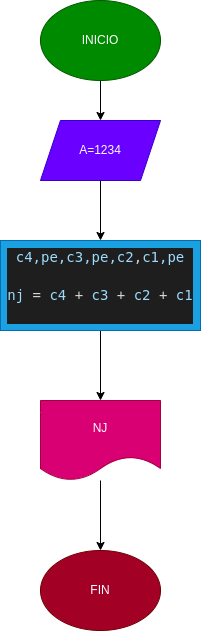

The diagram above was exported from draw.io. Its source (the exported page's mxGraphModel, read from the mxfile embedded in the PNG):
<mxGraphModel dx="915" dy="1705" grid="1" gridSize="10" guides="1" tooltips="1" connect="1" arrows="1" fold="1" page="1" pageScale="1" pageWidth="827" pageHeight="1169" math="0" shadow="0">
  <root>
    <mxCell id="0" />
    <mxCell id="1" parent="0" />
    <mxCell id="4" value="" style="edgeStyle=none;html=1;" parent="1" source="2" target="3" edge="1">
      <mxGeometry relative="1" as="geometry" />
    </mxCell>
    <mxCell id="2" value="INICIO" style="ellipse;whiteSpace=wrap;html=1;fillColor=#008a00;fontColor=#ffffff;strokeColor=#005700;" parent="1" vertex="1">
      <mxGeometry x="320" y="-20" width="120" height="80" as="geometry" />
    </mxCell>
    <mxCell id="6" value="" style="edgeStyle=none;html=1;" parent="1" source="3" target="5" edge="1">
      <mxGeometry relative="1" as="geometry" />
    </mxCell>
    <mxCell id="3" value="A=1234" style="shape=parallelogram;perimeter=parallelogramPerimeter;whiteSpace=wrap;html=1;fixedSize=1;fillColor=#6a00ff;fontColor=#ffffff;strokeColor=#3700CC;" parent="1" vertex="1">
      <mxGeometry x="320" y="100" width="120" height="60" as="geometry" />
    </mxCell>
    <mxCell id="8" value="" style="edgeStyle=none;html=1;" parent="1" source="5" target="7" edge="1">
      <mxGeometry relative="1" as="geometry" />
    </mxCell>
    <mxCell id="11" style="edgeStyle=none;html=1;" parent="1" edge="1">
      <mxGeometry relative="1" as="geometry">
        <mxPoint x="380" y="340" as="targetPoint" />
        <mxPoint x="380" y="340" as="sourcePoint" />
      </mxGeometry>
    </mxCell>
    <mxCell id="5" value="&lt;div style=&quot;background-color: rgb(30, 30, 30); font-family: &amp;quot;Droid Sans Mono&amp;quot;, &amp;quot;monospace&amp;quot;, monospace; font-size: 14px; line-height: 19px;&quot;&gt;&lt;div style=&quot;line-height: 19px;&quot;&gt;&lt;div style=&quot;color: rgb(212, 212, 212);&quot;&gt;&lt;span style=&quot;color: #9cdcfe;&quot;&gt;c4,&lt;/span&gt;&lt;span style=&quot;color: rgb(156, 220, 254);&quot;&gt;pe,&lt;/span&gt;&lt;span style=&quot;color: rgb(156, 220, 254);&quot;&gt;c3,&lt;/span&gt;&lt;span style=&quot;color: rgb(156, 220, 254);&quot;&gt;pe,&lt;/span&gt;&lt;span style=&quot;color: rgb(156, 220, 254);&quot;&gt;c2&lt;/span&gt;&lt;font color=&quot;#d4d4d4&quot;&gt;,&lt;/font&gt;&lt;span style=&quot;color: rgb(156, 220, 254);&quot;&gt;c1,&lt;/span&gt;&lt;span style=&quot;color: rgb(156, 220, 254);&quot;&gt;pe&lt;/span&gt;&lt;/div&gt;&lt;br&gt;&lt;div style=&quot;color: rgb(212, 212, 212);&quot;&gt;&lt;span style=&quot;color: #9cdcfe;&quot;&gt;nj&lt;/span&gt; = &lt;span style=&quot;color: #9cdcfe;&quot;&gt;c4&lt;/span&gt; + &lt;span style=&quot;color: #9cdcfe;&quot;&gt;c3&lt;/span&gt; + &lt;span style=&quot;color: #9cdcfe;&quot;&gt;c2&lt;/span&gt; + &lt;span style=&quot;color: #9cdcfe;&quot;&gt;c1&lt;/span&gt;&lt;/div&gt;&lt;br&gt;&lt;/div&gt;&lt;/div&gt;" style="rounded=0;whiteSpace=wrap;html=1;fillColor=#1ba1e2;fontColor=#ffffff;strokeColor=#006EAF;" parent="1" vertex="1">
      <mxGeometry x="280" y="220" width="200" height="90" as="geometry" />
    </mxCell>
    <mxCell id="10" value="" style="edgeStyle=none;html=1;" parent="1" source="7" target="9" edge="1">
      <mxGeometry relative="1" as="geometry" />
    </mxCell>
    <mxCell id="7" value="NJ" style="shape=document;whiteSpace=wrap;html=1;boundedLbl=1;fillColor=#d80073;fontColor=#ffffff;strokeColor=#A50040;" parent="1" vertex="1">
      <mxGeometry x="320" y="380" width="120" height="80" as="geometry" />
    </mxCell>
    <mxCell id="9" value="FIN" style="ellipse;whiteSpace=wrap;html=1;fillColor=#a20025;fontColor=#ffffff;strokeColor=#6F0000;" parent="1" vertex="1">
      <mxGeometry x="320" y="530" width="120" height="80" as="geometry" />
    </mxCell>
  </root>
</mxGraphModel>